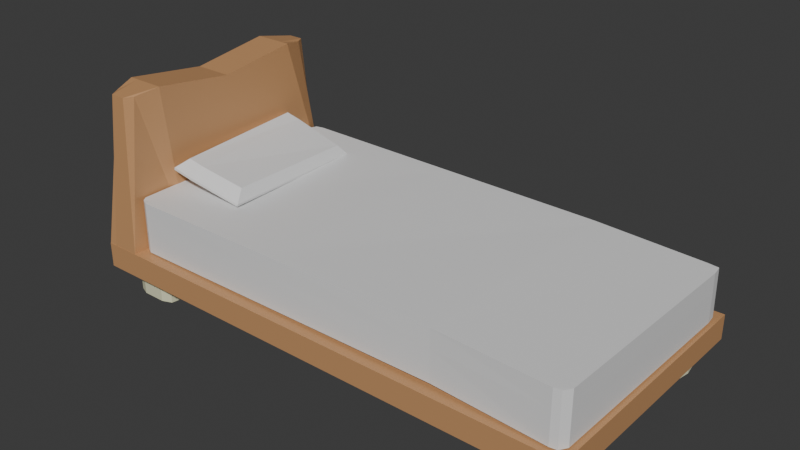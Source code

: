 # Source: lonelybed2.blend  (saved by Blender 4.3.34; exported with 4.5.12 LTS)
import bpy
from mathutils import Matrix  # noqa: F401  (used for matrix-valued properties, if any)

bpy.ops.wm.read_factory_settings(use_empty=True)
scene = bpy.context.scene
scene.name = 'Scene'

# ---- collections
col_collection = bpy.data.collections.new('Collection'); scene.collection.children.link(col_collection)

# ---- materials (node trees are filled in below, after node groups)
mat_m_mattress = bpy.data.materials.new('m_mattress')
mat_m_bedframe = bpy.data.materials.new('m_bedFrame')
mat_m_legsframe = bpy.data.materials.new('m_legsFrame')

# ---- material node trees
mat_m_mattress.use_nodes = True; mat_m_mattress.node_tree.nodes.clear()
_N = mat_m_mattress.node_tree.nodes; _L = mat_m_mattress.node_tree.links
n0 = _N.new('ShaderNodeBsdfPrincipled'); n0.name = 'Principled BSDF'; n0.location = (10, 300)
n1 = _N.new('ShaderNodeOutputMaterial'); n1.name = 'Material Output'; n1.location = (300, 300)
_L.new(n0.outputs[0], n1.inputs[0])
n1.is_active_output = True
mat_m_bedframe.use_nodes = True; mat_m_bedframe.node_tree.nodes.clear()
_N = mat_m_bedframe.node_tree.nodes; _L = mat_m_bedframe.node_tree.links
n0 = _N.new('ShaderNodeBsdfPrincipled'); n0.name = 'Principled BSDF'; n0.location = (10, 300)
n0.inputs[0].default_value = (0.5547, 0.2933, 0.1304, 1.0)
n1 = _N.new('ShaderNodeOutputMaterial'); n1.name = 'Material Output'; n1.location = (300, 300)
_L.new(n0.outputs[0], n1.inputs[0])
n1.is_active_output = True
mat_m_legsframe.use_nodes = True; mat_m_legsframe.node_tree.nodes.clear()
_N = mat_m_legsframe.node_tree.nodes; _L = mat_m_legsframe.node_tree.links
n0 = _N.new('ShaderNodeBsdfPrincipled'); n0.name = 'Principled BSDF'; n0.location = (10, 300)
n0.inputs[0].default_value = (0.7624, 0.7667, 0.5244, 1.0)
n1 = _N.new('ShaderNodeOutputMaterial'); n1.name = 'Material Output'; n1.location = (300, 300)
_L.new(n0.outputs[0], n1.inputs[0])
n1.is_active_output = True

# ---- world
world_world = bpy.data.worlds.new('World'); scene.world = world_world
world_world.use_nodes = True; world_world.node_tree.nodes.clear()
_N = world_world.node_tree.nodes; _L = world_world.node_tree.links
n0 = _N.new('ShaderNodeOutputWorld'); n0.name = 'World Output'; n0.location = (300, 300)
n1 = _N.new('ShaderNodeBackground'); n1.name = 'Background'; n1.location = (10, 300)
n1.inputs[0].default_value = (0.05088, 0.05088, 0.05088, 1.0)
_L.new(n1.outputs[0], n0.inputs[0])
n0.is_active_output = True
world_world.color = (0.05088, 0.05088, 0.05088)
world_world.sun_shadow_jitter_overblur = 0.0

# ---- meshes
me_cube_010 = bpy.data.meshes.new('Cube.010')
me_cube_010.from_pydata([(0.91, 0.7723, 1.0), (0.91, 0.7723, -1.0), (0.91, -0.7723, 1.0), (0.91, -0.7723, -1.0), (-0.91, 0.767, 1.0), (-0.91, 0.767, -1.0), (-0.91, -0.767, 1.0), (-0.91, -0.767, -1.0), (0.0, 1.0, -1.0), (0.0, -1.0, 1.0), (0.0, -1.0, -1.0), (0.0, 1.0, 1.0), (-1.0, 0.0, -1.0), (1.0, 0.0, 1.0), (-1.0, 0.0, 1.0), (1.0, 0.0, -1.0), (0.0, 0.0, -1.0), (0.0, 0.0, 1.0), (0.5, -1.0, -1.0), (0.5, 1.0, 1.0), (0.5, 1.0, -1.0), (0.5, -1.0, 1.0), (0.5, 0.0, 1.0), (0.5, 0.0, -1.0), (-0.5, 1.0, -1.0), (-0.5, -1.0, 1.0), (-0.5, -1.0, -1.0), (-0.5, 1.0, 1.0), (-0.5, 0.0, -1.0), (-0.5, 0.0, 1.0), (-0.1307, -0.8245, -7.215), (-0.1307, -0.8245, -3.053), (0.03976, 12.51, -7.509), (-0.06794, 12.78, -3.09), (19.17, -1.25, -7.248), (19.17, -1.25, -3.087), (19.41, 12.24, -7.179), (19.41, 12.35, -3.22), (14.21, -1.095, -3.3), (14.26, 12.66, -7.254), (14.26, 12.66, -3.093), (14.18, -1.025, -7.315), (-0.1307, -0.8245, -5.665), (19.41, 12.28, -5.704), (-0.0003605, 12.61, -5.863), (19.17, -1.25, -5.698), (14.19, -1.051, -5.82), (14.26, 12.66, -5.704), (7.016, 12.77, -3.093), (6.922, -1.041, -7.285), (6.935, -1.076, -3.197), (7.07, 12.64, -7.383), (7.05, 12.69, -5.785), (6.927, -1.054, -5.762), (18.88, -1.332, -3.113), (18.98, 12.33, -7.171), (18.98, 12.43, -3.193), (18.88, -1.326, -7.26), (18.88, -1.328, -5.715), (18.98, 12.37, -5.689), (19.37, -0.8249, -3.097), (-0.2362, -0.562, -7.254), (19.37, -0.829, -7.251), (-0.2403, -0.5518, -3.083), (14.21, -0.5636, -3.292), (14.18, -0.4959, -7.313), (-0.2377, -0.5582, -5.7), (19.37, -0.8274, -5.703), (6.927, -0.512, -7.289), (6.938, -0.5407, -3.193), (18.89, -0.8003, -3.116), (18.88, -0.7976, -7.257), (19.46, 11.75, -3.198), (-0.1306, 11.96, -7.5), (14.26, 12.0, -3.103), (14.26, 12.0, -7.257), (-0.1688, 12.05, -5.858), (7.063, 11.98, -7.379), (7.012, 12.11, -3.098), (18.97, 11.77, -3.189), (18.98, 11.68, -7.176), (19.47, 11.64, -7.167), (-0.2332, 12.21, -3.093), (19.47, 11.68, -5.688), (0.2756, 12.87, -3.093), (0.1676, -1.055, -7.256), (0.168, -1.056, -5.708), (0.1686, -1.058, -3.1), (0.3796, 12.62, -7.503), (0.3409, 12.71, -5.86), (0.1758, -0.527, -7.266), (0.1727, -0.5195, -3.1), (0.3694, 11.96, -7.491), (0.2705, 12.2, -3.093), (19.6, 13.23, -0.9996), (19.6, 13.23, -3.0), (19.6, -1.706, -0.9996), (19.6, -1.706, -3.0), (-1.778, 13.23, -0.9996), (-1.778, 13.23, -3.0), (-1.778, -1.706, -0.9996), (-1.778, -1.706, -3.0), (8.909, 13.23, -3.0), (8.909, -1.706, -0.9996), (8.909, -1.706, -3.0), (8.909, 13.23, -0.9996), (-1.778, 5.761, -3.0), (19.6, 5.761, -0.9996), (-1.778, 5.761, -0.9996), (19.6, 5.761, -3.0), (8.909, 5.761, -3.0), (8.909, 5.761, -0.9996), (14.25, -1.706, -3.0), (14.25, 13.23, -0.9996), (14.25, 13.23, -3.0), (14.25, -1.706, -0.9996), (14.25, 5.761, -0.9996), (14.25, 5.761, -3.0), (3.566, 13.23, -3.0), (3.566, -1.706, -0.9996), (3.566, -1.706, -3.0), (3.566, 13.23, -0.9996), (3.566, 5.761, -3.0), (3.566, 5.761, -0.9996), (-0.4328, 11.88, -15.14), (-0.238, 13.23, -2.834), (-0.4328, -0.3634, -15.14), (-0.238, -1.706, -2.834), (-1.497, 11.88, -15.14), (-1.784, 13.23, -2.834), (-1.497, -0.3634, -15.14), (-1.784, -1.706, -2.834), (-1.784, 5.761, -2.834), (-0.1355, 5.759, -14.63), (-1.795, 5.759, -14.63), (-0.238, 5.761, -2.834), (-1.784, 2.027, -2.834), (-0.1355, 0.988, -15.52), (-1.795, 0.988, -15.52), (-0.238, 2.027, -2.834), (-1.795, 10.53, -15.52), (-0.238, 9.494, -2.834), (-1.784, 9.494, -2.834), (-0.1355, 10.53, -15.52), (-0.5709, 13.23, -2.834), (-0.6364, -0.8788, -15.14), (-0.5709, -1.706, -2.834), (-0.6364, 12.4, -15.14), (-0.5709, 5.761, -2.834), (-0.4927, 5.759, -14.63), (-0.5709, 2.027, -2.834), (-0.4927, 0.988, -15.52), (-0.4927, 10.53, -15.52), (-0.5709, 9.494, -2.834), (-1.419, 13.23, -2.834), (-1.269, -0.8788, -15.14), (-1.419, 5.761, -2.834), (-1.419, 2.027, -2.834), (-1.419, 9.494, -2.834), (-1.419, -1.706, -2.834), (-1.269, 12.4, -15.14), (-1.403, 5.759, -14.63), (-1.403, 0.988, -15.52), (-1.403, 10.53, -15.52), (3.045, 10.68, -7.448), (3.02, 10.68, -7.255), (3.332, 1.609, -7.671), (3.307, 1.607, -7.479), (-0.2721, 10.42, -9.342), (-0.2974, 10.42, -9.15), (0.1331, 1.185, -9.087), (0.1078, 1.184, -8.894), (0.4304, 10.6, -8.648), (0.999, 1.236, -8.709), (0.9736, 1.235, -8.516), (0.4557, 10.61, -8.841), (2.892, 10.1, -8.338), (3.108, 2.25, -8.579), (0.1581, 9.912, -9.945), (0.4927, 1.894, -9.706), (1.204, 1.927, -9.405), (0.7315, 10.08, -9.52), (2.415, 9.956, -7.11), (2.69, 2.285, -7.319), (-0.002225, 9.804, -8.56), (0.356, 1.962, -8.308), (0.522, 9.965, -8.159), (0.9847, 1.985, -8.047), (18.99, 0.7723, 1.0), (18.99, 0.7723, -1.0), (18.99, -0.7723, 1.0), (18.99, -0.7723, -1.0), (17.17, 0.767, 1.0), (17.17, 0.767, -1.0), (17.17, -0.767, 1.0), (17.17, -0.767, -1.0), (18.08, 1.0, -1.0), (18.08, -1.0, 1.0), (18.08, -1.0, -1.0), (18.08, 1.0, 1.0), (17.08, 4.768e-07, -1.0), (19.08, 4.768e-07, 1.0), (17.08, 4.768e-07, 1.0), (19.08, 4.768e-07, -1.0), (18.08, 4.768e-07, -1.0), (18.08, 4.768e-07, 1.0), (18.58, -1.0, -1.0), (18.58, 1.0, 1.0), (18.58, 1.0, -1.0), (18.58, -1.0, 1.0), (18.58, 4.768e-07, 1.0), (18.58, 4.768e-07, -1.0), (17.58, 1.0, -1.0), (17.58, -1.0, 1.0), (17.58, -1.0, -1.0), (17.58, 1.0, 1.0), (17.58, 4.768e-07, -1.0), (17.58, 4.768e-07, 1.0), (18.99, 12.17, 1.0), (18.99, 12.17, -1.0), (18.99, 10.62, 1.0), (18.99, 10.62, -1.0), (17.17, 12.16, 1.0), (17.17, 12.16, -1.0), (17.17, 10.63, 1.0), (17.17, 10.63, -1.0), (18.08, 12.4, -1.0), (18.08, 10.4, 1.0), (18.08, 10.4, -1.0), (18.08, 12.4, 1.0), (17.08, 11.4, -1.0), (19.08, 11.4, 1.0), (17.08, 11.4, 1.0), (19.08, 11.4, -1.0), (18.08, 11.4, -1.0), (18.08, 11.4, 1.0), (18.58, 10.4, -1.0), (18.58, 12.4, 1.0), (18.58, 12.4, -1.0), (18.58, 10.4, 1.0), (18.58, 11.4, 1.0), (18.58, 11.4, -1.0), (17.58, 12.4, -1.0), (17.58, 10.4, 1.0), (17.58, 10.4, -1.0), (17.58, 12.4, 1.0), (17.58, 11.4, -1.0), (17.58, 11.4, 1.0), (0.91, 12.17, 1.0), (0.91, 12.17, -1.0), (0.91, 10.62, 1.0), (0.91, 10.62, -1.0), (-0.91, 12.16, 1.0), (-0.91, 12.16, -1.0), (-0.91, 10.63, 1.0), (-0.91, 10.63, -1.0), (-9.537e-07, 12.4, -1.0), (-9.537e-07, 10.4, 1.0), (-9.537e-07, 10.4, -1.0), (-9.537e-07, 12.4, 1.0), (-1.0, 11.4, -1.0), (1.0, 11.4, 1.0), (-1.0, 11.4, 1.0), (1.0, 11.4, -1.0), (-9.537e-07, 11.4, -1.0), (-9.537e-07, 11.4, 1.0), (0.5, 10.4, -1.0), (0.5, 12.4, 1.0), (0.5, 12.4, -1.0), (0.5, 10.4, 1.0), (0.5, 11.4, 1.0), (0.5, 11.4, -1.0), (-0.5, 12.4, -1.0), (-0.5, 10.4, 1.0), (-0.5, 10.4, -1.0), (-0.5, 12.4, 1.0), (-0.5, 11.4, -1.0), (-0.5, 11.4, 1.0)], [], [(29, 14, 6, 25), (26, 25, 6, 7), (12, 14, 4, 5), (23, 15, 3, 18), (15, 13, 2, 3), (20, 19, 0, 1), (24, 27, 11, 8), (28, 16, 10, 26), (18, 21, 9, 10), (22, 17, 9, 21), (19, 11, 17, 22), (24, 8, 16, 28), (1, 0, 13, 15), (20, 1, 15, 23), (7, 6, 14, 12), (27, 4, 14, 29), (8, 20, 23, 16), (0, 19, 22, 13), (13, 22, 21, 2), (3, 2, 21, 18), (8, 11, 19, 20), (16, 23, 18, 10), (11, 27, 29, 17), (5, 24, 28, 12), (12, 28, 26, 7), (5, 4, 27, 24), (10, 9, 25, 26), (17, 29, 25, 9), (80, 55, 36, 81), (59, 43, 36, 55), (67, 45, 34, 62), (93, 84, 33, 82), (76, 44, 32, 73), (86, 42, 30, 85), (58, 46, 41, 57), (79, 56, 40, 74), (52, 47, 39, 51), (77, 51, 39, 75), (48, 40, 47, 52), (54, 38, 46, 58), (87, 31, 42, 86), (82, 33, 44, 76), (60, 35, 45, 67), (56, 37, 43, 59), (38, 50, 53, 46), (84, 48, 52, 89), (92, 88, 51, 77), (89, 52, 51, 88), (46, 53, 49, 41), (74, 40, 48, 78), (40, 56, 59, 47), (35, 54, 58, 45), (72, 37, 56, 79), (45, 58, 57, 34), (47, 59, 55, 39), (75, 39, 55, 80), (41, 65, 71, 57), (35, 60, 70, 54), (38, 64, 69, 50), (85, 90, 68, 49), (72, 60, 67, 83), (31, 63, 66, 42), (49, 68, 65, 41), (54, 70, 64, 38), (42, 66, 61, 30), (87, 91, 63, 31), (83, 67, 62, 81), (57, 71, 62, 34), (43, 83, 81, 36), (37, 72, 83, 43), (65, 75, 80, 71), (60, 72, 79, 70), (64, 74, 78, 69), (90, 92, 77, 68), (63, 82, 76, 66), (68, 77, 75, 65), (70, 79, 74, 64), (66, 76, 73, 61), (91, 93, 82, 63), (71, 80, 81, 62), (69, 78, 93, 91), (61, 73, 92, 90), (50, 69, 91, 87), (30, 61, 90, 85), (44, 89, 88, 32), (73, 32, 88, 92), (33, 84, 89, 44), (50, 87, 86, 53), (53, 86, 85, 49), (78, 48, 84, 93), (123, 108, 100, 119), (120, 119, 100, 101), (106, 108, 98, 99), (117, 109, 97, 112), (109, 107, 96, 97), (114, 113, 94, 95), (118, 121, 105, 102), (122, 110, 104, 120), (112, 115, 103, 104), (116, 111, 103, 115), (113, 105, 111, 116), (118, 102, 110, 122), (95, 94, 107, 109), (114, 95, 109, 117), (101, 100, 108, 106), (121, 98, 108, 123), (102, 114, 117, 110), (94, 113, 116, 107), (107, 116, 115, 96), (97, 96, 115, 112), (102, 105, 113, 114), (110, 117, 112, 104), (105, 121, 123, 111), (99, 118, 122, 106), (106, 122, 120, 101), (99, 98, 121, 118), (104, 103, 119, 120), (111, 123, 119, 103), (162, 155, 130, 138), (159, 131, 130, 155), (142, 129, 128, 140), (150, 146, 127, 139), (139, 127, 126, 137), (144, 125, 124, 147), (141, 135, 133, 143), (153, 148, 135, 141), (136, 132, 134, 138), (163, 161, 134, 140), (131, 136, 138, 130), (135, 139, 137, 133), (148, 150, 139, 135), (161, 162, 138, 134), (160, 163, 140, 128), (144, 153, 141, 125), (125, 141, 143, 124), (132, 142, 140, 134), (154, 158, 153, 144), (124, 143, 152, 147), (133, 137, 151, 149), (156, 157, 150, 148), (143, 133, 149, 152), (158, 156, 148, 153), (154, 144, 147, 160), (157, 159, 146, 150), (127, 146, 145, 126), (137, 126, 145, 151), (136, 131, 159, 157), (129, 154, 160, 128), (142, 132, 156, 158), (132, 136, 157, 156), (129, 142, 158, 154), (147, 152, 163, 160), (149, 151, 162, 161), (152, 149, 161, 163), (146, 159, 155, 145), (151, 145, 155, 162), (175, 181, 178, 168), (174, 171, 170, 173), (171, 169, 168, 170), (172, 186, 182, 165), (165, 167, 166, 164), (172, 165, 164, 175), (169, 172, 175, 168), (174, 187, 185, 171), (167, 174, 173, 166), (170, 179, 180, 173), (181, 180, 179, 178), (176, 177, 180, 181), (173, 180, 177, 166), (168, 178, 179, 170), (166, 177, 176, 164), (164, 176, 181, 175), (186, 187, 183, 182), (184, 185, 187, 186), (169, 184, 186, 172), (167, 183, 187, 174), (171, 185, 184, 169), (165, 182, 183, 167), (217, 202, 194, 213), (214, 213, 194, 195), (200, 202, 192, 193), (211, 203, 191, 206), (203, 201, 190, 191), (208, 207, 188, 189), (212, 215, 199, 196), (216, 204, 198, 214), (206, 209, 197, 198), (210, 205, 197, 209), (207, 199, 205, 210), (212, 196, 204, 216), (189, 188, 201, 203), (208, 189, 203, 211), (195, 194, 202, 200), (215, 192, 202, 217), (196, 208, 211, 204), (188, 207, 210, 201), (201, 210, 209, 190), (191, 190, 209, 206), (196, 199, 207, 208), (204, 211, 206, 198), (199, 215, 217, 205), (193, 212, 216, 200), (200, 216, 214, 195), (193, 192, 215, 212), (198, 197, 213, 214), (205, 217, 213, 197), (247, 232, 224, 243), (244, 243, 224, 225), (230, 232, 222, 223), (241, 233, 221, 236), (233, 231, 220, 221), (238, 237, 218, 219), (242, 245, 229, 226), (246, 234, 228, 244), (236, 239, 227, 228), (240, 235, 227, 239), (237, 229, 235, 240), (242, 226, 234, 246), (219, 218, 231, 233), (238, 219, 233, 241), (225, 224, 232, 230), (245, 222, 232, 247), (226, 238, 241, 234), (218, 237, 240, 231), (231, 240, 239, 220), (221, 220, 239, 236), (226, 229, 237, 238), (234, 241, 236, 228), (229, 245, 247, 235), (223, 242, 246, 230), (230, 246, 244, 225), (223, 222, 245, 242), (228, 227, 243, 244), (235, 247, 243, 227), (277, 262, 254, 273), (274, 273, 254, 255), (260, 262, 252, 253), (271, 263, 251, 266), (263, 261, 250, 251), (268, 267, 248, 249), (272, 275, 259, 256), (276, 264, 258, 274), (266, 269, 257, 258), (270, 265, 257, 269), (267, 259, 265, 270), (272, 256, 264, 276), (249, 248, 261, 263), (268, 249, 263, 271), (255, 254, 262, 260), (275, 252, 262, 277), (256, 268, 271, 264), (248, 267, 270, 261), (261, 270, 269, 250), (251, 250, 269, 266), (256, 259, 267, 268), (264, 271, 266, 258), (259, 275, 277, 265), (253, 272, 276, 260), (260, 276, 274, 255), (253, 252, 275, 272), (258, 257, 273, 274), (265, 277, 273, 257)])
me_cube_010.polygons.foreach_set('material_index', [2, 2, 2, 2, 2, 2, 2, 2, 2, 2, 2, 2, 2, 2, 2, 2, 2, 2, 2, 2, 2, 2, 2, 2, 2, 2, 2, 2, 0, 0, 0, 0, 0, 0, 0, 0, 0, 0, 0, 0, 0, 0, 0, 0, 0, 0, 0, 0, 0, 0, 0, 0, 0, 0, 0, 0, 0, 0, 0, 0, 0, 0, 0, 0, 0, 0, 0, 0, 0, 0, 0, 0, 0, 0, 0, 0, 0, 0, 0, 0, 0, 0, 0, 0, 0, 0, 0, 0, 0, 0, 1, 1, 1, 1, 1, 1, 1, 1, 1, 1, 1, 1, 1, 1, 1, 1, 1, 1, 1, 1, 1, 1, 1, 1, 1, 1, 1, 1, 1, 1, 1, 1, 1, 1, 1, 1, 1, 1, 1, 1, 1, 1, 1, 1, 1, 1, 1, 1, 1, 1, 1, 1, 1, 1, 1, 1, 1, 1, 1, 1, 1, 1, 1, 1, 1, 1, 0, 0, 0, 0, 0, 0, 0, 0, 0, 0, 0, 0, 0, 0, 0, 0, 0, 0, 0, 0, 0, 0, 2, 2, 2, 2, 2, 2, 2, 2, 2, 2, 2, 2, 2, 2, 2, 2, 2, 2, 2, 2, 2, 2, 2, 2, 2, 2, 2, 2, 2, 2, 2, 2, 2, 2, 2, 2, 2, 2, 2, 2, 2, 2, 2, 2, 2, 2, 2, 2, 2, 2, 2, 2, 2, 2, 2, 2, 2, 2, 2, 2, 2, 2, 2, 2, 2, 2, 2, 2, 2, 2, 2, 2, 2, 2, 2, 2, 2, 2, 2, 2, 2, 2, 2, 2])
_uv = me_cube_010.uv_layers.new(name='UVMap')
_uv.uv.foreach_set('vector', [0.8125, 0.625, 0.875, 0.625, 0.875, 0.75, 0.8125, 0.75, 0.375, 0.9375, 0.625, 0.9375, 0.625, 1.0, 0.375, 1.0, 0.375, 0.125, 0.625, 0.125, 0.625, 0.25, 0.375, 0.25, 0.3125, 0.625, 0.375, 0.625, 0.375, 0.75, 0.3125, 0.75, 0.375, 0.625, 0.625, 0.625, 0.625, 0.75, 0.375, 0.75, 0.375, 0.4375, 0.625, 0.4375, 0.625, 0.5, 0.375, 0.5, 0.375, 0.3125, 0.625, 0.3125, 0.625, 0.375, 0.375, 0.375, 0.1875, 0.625, 0.25, 0.625, 0.25, 0.75, 0.1875, 0.75, 0.375, 0.8125, 0.625, 0.8125, 0.625, 0.875, 0.375, 0.875, 0.6875, 0.625, 0.75, 0.625, 0.75, 0.75, 0.6875, 0.75, 0.6875, 0.5, 0.75, 0.5, 0.75, 0.625, 0.6875, 0.625, 0.1875, 0.5, 0.25, 0.5, 0.25, 0.625, 0.1875, 0.625, 0.375, 0.5, 0.625, 0.5, 0.625, 0.625, 0.375, 0.625, 0.3125, 0.5, 0.375, 0.5, 0.375, 0.625, 0.3125, 0.625, 0.375, 0.0, 0.625, 0.0, 0.625, 0.125, 0.375, 0.125, 0.8125, 0.5, 0.875, 0.5, 0.875, 0.625, 0.8125, 0.625, 0.25, 0.5, 0.3125, 0.5, 0.3125, 0.625, 0.25, 0.625, 0.625, 0.5, 0.6875, 0.5, 0.6875, 0.625, 0.625, 0.625, 0.625, 0.625, 0.6875, 0.625, 0.6875, 0.75, 0.625, 0.75, 0.375, 0.75, 0.625, 0.75, 0.625, 0.8125, 0.375, 0.8125, 0.375, 0.375, 0.625, 0.375, 0.625, 0.4375, 0.375, 0.4375, 0.25, 0.625, 0.3125, 0.625, 0.3125, 0.75, 0.25, 0.75, 0.75, 0.5, 0.8125, 0.5, 0.8125, 0.625, 0.75, 0.625, 0.125, 0.5, 0.1875, 0.5, 0.1875, 0.625, 0.125, 0.625, 0.125, 0.625, 0.1875, 0.625, 0.1875, 0.75, 0.125, 0.75, 0.375, 0.25, 0.625, 0.25, 0.625, 0.3125, 0.375, 0.3125, 0.375, 0.875, 0.625, 0.875, 0.625, 0.9375, 0.375, 0.9375, 0.75, 0.625, 0.8125, 0.625, 0.8125, 0.75, 0.75, 0.75, 0.8688, 0.738, 0.8688, 0.75, 0.875, 0.75, 0.875, 0.738, 0.5319, 0.9938, 0.5319, 1.0, 0.625, 1.0, 0.625, 0.9938, 0.5319, 0.2403, 0.5319, 0.25, 0.625, 0.25, 0.625, 0.2403, 0.3686, 0.738, 0.3686, 0.75, 0.375, 0.75, 0.375, 0.738, 0.5319, 0.738, 0.5319, 0.75, 0.625, 0.75, 0.625, 0.738, 0.5319, 0.4936, 0.5319, 0.5, 0.625, 0.5, 0.625, 0.4936, 0.5319, 0.2562, 0.5319, 0.3162, 0.625, 0.3162, 0.625, 0.2562, 0.1312, 0.738, 0.1312, 0.75, 0.1912, 0.75, 0.1912, 0.738, 0.5319, 0.8419, 0.5319, 0.9338, 0.625, 0.9338, 0.625, 0.8419, 0.7169, 0.738, 0.7169, 0.75, 0.8088, 0.75, 0.8088, 0.738, 0.375, 0.8419, 0.375, 0.9338, 0.5319, 0.9338, 0.5319, 0.8419, 0.375, 0.2562, 0.375, 0.3162, 0.5319, 0.3162, 0.5319, 0.2562, 0.375, 0.4936, 0.375, 0.5, 0.5319, 0.5, 0.5319, 0.4936, 0.375, 0.738, 0.375, 0.75, 0.5319, 0.75, 0.5319, 0.738, 0.375, 0.2403, 0.375, 0.25, 0.5319, 0.25, 0.5319, 0.2403, 0.375, 0.9938, 0.375, 1.0, 0.5319, 1.0, 0.5319, 0.9938, 0.375, 0.3162, 0.375, 0.4081, 0.5319, 0.4081, 0.5319, 0.3162, 0.375, 0.7564, 0.375, 0.8419, 0.5319, 0.8419, 0.5319, 0.7564, 0.6314, 0.738, 0.6314, 0.75, 0.7169, 0.75, 0.7169, 0.738, 0.5319, 0.7564, 0.5319, 0.8419, 0.625, 0.8419, 0.625, 0.7564, 0.5319, 0.3162, 0.5319, 0.4081, 0.625, 0.4081, 0.625, 0.3162, 0.1912, 0.738, 0.1912, 0.75, 0.2831, 0.75, 0.2831, 0.738, 0.375, 0.9338, 0.375, 0.9938, 0.5319, 0.9938, 0.5319, 0.9338, 0.375, 0.25, 0.375, 0.2562, 0.5319, 0.2562, 0.5319, 0.25, 0.125, 0.738, 0.125, 0.75, 0.1312, 0.75, 0.1312, 0.738, 0.5319, 0.25, 0.5319, 0.2562, 0.625, 0.2562, 0.625, 0.25, 0.5319, 0.9338, 0.5319, 0.9938, 0.625, 0.9938, 0.625, 0.9338, 0.8088, 0.738, 0.8088, 0.75, 0.8688, 0.75, 0.8688, 0.738, 0.8088, 0.5, 0.8088, 0.5097, 0.8688, 0.5097, 0.8688, 0.5, 0.125, 0.5, 0.125, 0.5097, 0.1312, 0.5097, 0.1312, 0.5, 0.1912, 0.5, 0.1912, 0.5097, 0.2831, 0.5097, 0.2831, 0.5, 0.6314, 0.5, 0.6314, 0.5097, 0.7169, 0.5097, 0.7169, 0.5, 0.375, 0.01196, 0.375, 0.2403, 0.5319, 0.2403, 0.5319, 0.01196, 0.375, 0.5, 0.375, 0.5097, 0.5319, 0.5097, 0.5319, 0.5, 0.7169, 0.5, 0.7169, 0.5097, 0.8088, 0.5097, 0.8088, 0.5, 0.1312, 0.5, 0.1312, 0.5097, 0.1912, 0.5097, 0.1912, 0.5, 0.5319, 0.5, 0.5319, 0.5097, 0.625, 0.5097, 0.625, 0.5, 0.3686, 0.5, 0.3686, 0.5097, 0.375, 0.5097, 0.375, 0.5, 0.5319, 0.01196, 0.5319, 0.2403, 0.625, 0.2403, 0.625, 0.01196, 0.8688, 0.5, 0.8688, 0.5097, 0.875, 0.5097, 0.875, 0.5, 0.5319, 0.0, 0.5319, 0.01196, 0.625, 0.01196, 0.625, 0.0, 0.375, 0.0, 0.375, 0.01196, 0.5319, 0.01196, 0.5319, 0.0, 0.8088, 0.5097, 0.8088, 0.738, 0.8688, 0.738, 0.8688, 0.5097, 0.125, 0.5097, 0.125, 0.738, 0.1312, 0.738, 0.1312, 0.5097, 0.1912, 0.5097, 0.1912, 0.738, 0.2831, 0.738, 0.2831, 0.5097, 0.6314, 0.5097, 0.6314, 0.738, 0.7169, 0.738, 0.7169, 0.5097, 0.375, 0.5097, 0.375, 0.738, 0.5319, 0.738, 0.5319, 0.5097, 0.7169, 0.5097, 0.7169, 0.738, 0.8088, 0.738, 0.8088, 0.5097, 0.1312, 0.5097, 0.1312, 0.738, 0.1912, 0.738, 0.1912, 0.5097, 0.5319, 0.5097, 0.5319, 0.738, 0.625, 0.738, 0.625, 0.5097, 0.3686, 0.5097, 0.3686, 0.738, 0.375, 0.738, 0.375, 0.5097, 0.8688, 0.5097, 0.8688, 0.738, 0.875, 0.738, 0.875, 0.5097, 0.2831, 0.5097, 0.2831, 0.738, 0.3686, 0.738, 0.3686, 0.5097, 0.625, 0.5097, 0.625, 0.738, 0.6314, 0.738, 0.6314, 0.5097, 0.2831, 0.5, 0.2831, 0.5097, 0.3686, 0.5097, 0.3686, 0.5, 0.625, 0.5, 0.625, 0.5097, 0.6314, 0.5097, 0.6314, 0.5, 0.5319, 0.75, 0.5319, 0.7564, 0.625, 0.7564, 0.625, 0.75, 0.625, 0.738, 0.625, 0.75, 0.6314, 0.75, 0.6314, 0.738, 0.375, 0.75, 0.375, 0.7564, 0.5319, 0.7564, 0.5319, 0.75, 0.375, 0.4081, 0.375, 0.4936, 0.5319, 0.4936, 0.5319, 0.4081, 0.5319, 0.4081, 0.5319, 0.4936, 0.625, 0.4936, 0.625, 0.4081, 0.2831, 0.738, 0.2831, 0.75, 0.3686, 0.75, 0.3686, 0.738, 0.8125, 0.625, 0.875, 0.625, 0.875, 0.75, 0.8125, 0.75, 0.375, 0.9375, 0.625, 0.9375, 0.625, 1.0, 0.375, 1.0, 0.375, 0.125, 0.625, 0.125, 0.625, 0.25, 0.375, 0.25, 0.3125, 0.625, 0.375, 0.625, 0.375, 0.75, 0.3125, 0.75, 0.375, 0.625, 0.625, 0.625, 0.625, 0.75, 0.375, 0.75, 0.375, 0.4375, 0.625, 0.4375, 0.625, 0.5, 0.375, 0.5, 0.375, 0.3125, 0.625, 0.3125, 0.625, 0.375, 0.375, 0.375, 0.1875, 0.625, 0.25, 0.625, 0.25, 0.75, 0.1875, 0.75, 0.375, 0.8125, 0.625, 0.8125, 0.625, 0.875, 0.375, 0.875, 0.6875, 0.625, 0.75, 0.625, 0.75, 0.75, 0.6875, 0.75, 0.6875, 0.5, 0.75, 0.5, 0.75, 0.625, 0.6875, 0.625, 0.1875, 0.5, 0.25, 0.5, 0.25, 0.625, 0.1875, 0.625, 0.375, 0.5, 0.625, 0.5, 0.625, 0.625, 0.375, 0.625, 0.3125, 0.5, 0.375, 0.5, 0.375, 0.625, 0.3125, 0.625, 0.375, 0.0, 0.625, 0.0, 0.625, 0.125, 0.375, 0.125, 0.8125, 0.5, 0.875, 0.5, 0.875, 0.625, 0.8125, 0.625, 0.25, 0.5, 0.3125, 0.5, 0.3125, 0.625, 0.25, 0.625, 0.625, 0.5, 0.6875, 0.5, 0.6875, 0.625, 0.625, 0.625, 0.625, 0.625, 0.6875, 0.625, 0.6875, 0.75, 0.625, 0.75, 0.375, 0.75, 0.625, 0.75, 0.625, 0.8125, 0.375, 0.8125, 0.375, 0.375, 0.625, 0.375, 0.625, 0.4375, 0.375, 0.4375, 0.25, 0.625, 0.3125, 0.625, 0.3125, 0.75, 0.25, 0.75, 0.75, 0.5, 0.8125, 0.5, 0.8125, 0.625, 0.75, 0.625, 0.125, 0.5, 0.1875, 0.5, 0.1875, 0.625, 0.125, 0.625, 0.125, 0.625, 0.1875, 0.625, 0.1875, 0.75, 0.125, 0.75, 0.375, 0.25, 0.625, 0.25, 0.625, 0.3125, 0.375, 0.3125, 0.375, 0.875, 0.625, 0.875, 0.625, 0.9375, 0.375, 0.9375, 0.75, 0.625, 0.8125, 0.625, 0.8125, 0.75, 0.75, 0.75, 0.8159, 0.6875, 0.8159, 0.75, 0.875, 0.75, 0.875, 0.6875, 0.375, 0.9409, 0.375, 1.0, 0.625, 1.0, 0.625, 0.9409, 0.375, 0.1875, 0.375, 0.25, 0.625, 0.25, 0.632, 0.1877, 0.3212, 0.6875, 0.3212, 0.75, 0.375, 0.75, 0.375, 0.6875, 0.375, 0.6875, 0.375, 0.75, 0.625, 0.75, 0.625, 0.6875, 0.375, 0.4462, 0.375, 0.5, 0.625, 0.5, 0.625, 0.4462, 0.375, 0.5625, 0.375, 0.625, 0.625, 0.625, 0.625, 0.5625, 0.3212, 0.5625, 0.3212, 0.625, 0.375, 0.625, 0.375, 0.5625, 0.375, 0.0625, 0.375, 0.125, 0.625, 0.125, 0.632, 0.06228, 0.8159, 0.5625, 0.8159, 0.625, 0.875, 0.625, 0.875, 0.5625, 0.375, 0.0, 0.375, 0.0625, 0.632, 0.06228, 0.625, 0.0, 0.375, 0.625, 0.375, 0.6875, 0.625, 0.6875, 0.625, 0.625, 0.3212, 0.625, 0.3212, 0.6875, 0.375, 0.6875, 0.375, 0.625, 0.8159, 0.625, 0.8159, 0.6875, 0.875, 0.6875, 0.875, 0.625, 0.8159, 0.5, 0.8159, 0.5625, 0.875, 0.5625, 0.875, 0.5, 0.3212, 0.5, 0.3212, 0.5625, 0.375, 0.5625, 0.375, 0.5, 0.375, 0.5, 0.375, 0.5625, 0.625, 0.5625, 0.625, 0.5, 0.375, 0.125, 0.375, 0.1875, 0.632, 0.1877, 0.625, 0.125, 0.1841, 0.5, 0.1841, 0.5625, 0.3212, 0.5625, 0.3212, 0.5, 0.625, 0.5, 0.625, 0.5625, 0.6788, 0.5625, 0.6788, 0.5, 0.625, 0.625, 0.625, 0.6875, 0.6788, 0.6875, 0.6788, 0.625, 0.1841, 0.625, 0.1841, 0.6875, 0.3212, 0.6875, 0.3212, 0.625, 0.625, 0.5625, 0.625, 0.625, 0.6788, 0.625, 0.6788, 0.5625, 0.1841, 0.5625, 0.1841, 0.625, 0.3212, 0.625, 0.3212, 0.5625, 0.375, 0.3091, 0.375, 0.4462, 0.625, 0.4462, 0.625, 0.3091, 0.1841, 0.6875, 0.1841, 0.75, 0.3212, 0.75, 0.3212, 0.6875, 0.375, 0.75, 0.375, 0.8038, 0.625, 0.8038, 0.625, 0.75, 0.625, 0.6875, 0.625, 0.75, 0.6788, 0.75, 0.6788, 0.6875, 0.125, 0.6875, 0.125, 0.75, 0.1841, 0.75, 0.1841, 0.6875, 0.375, 0.25, 0.375, 0.3091, 0.625, 0.3091, 0.625, 0.25, 0.125, 0.5625, 0.125, 0.625, 0.1841, 0.625, 0.1841, 0.5625, 0.125, 0.625, 0.125, 0.6875, 0.1841, 0.6875, 0.1841, 0.625, 0.125, 0.5, 0.125, 0.5625, 0.1841, 0.5625, 0.1841, 0.5, 0.6788, 0.5, 0.6788, 0.5625, 0.8159, 0.5625, 0.8159, 0.5, 0.6788, 0.625, 0.6788, 0.6875, 0.8159, 0.6875, 0.8159, 0.625, 0.6788, 0.5625, 0.6788, 0.625, 0.8159, 0.625, 0.8159, 0.5625, 0.375, 0.8038, 0.375, 0.9409, 0.625, 0.9409, 0.625, 0.8038, 0.6788, 0.6875, 0.6788, 0.75, 0.8159, 0.75, 0.8159, 0.6875, 0.625, 0.3162, 0.625, 0.3162, 0.625, 0.25, 0.625, 0.25, 0.375, 0.9338, 0.375, 1.0, 0.625, 1.0, 0.625, 0.9338, 0.375, 0.0, 0.375, 0.25, 0.625, 0.25, 0.625, 0.0, 0.375, 0.3162, 0.375, 0.3162, 0.375, 0.5, 0.375, 0.5, 0.375, 0.5, 0.375, 0.75, 0.625, 0.75, 0.625, 0.5, 0.375, 0.3162, 0.375, 0.5, 0.625, 0.5, 0.625, 0.3162, 0.375, 0.25, 0.375, 0.3162, 0.625, 0.3162, 0.625, 0.25, 0.375, 0.9338, 0.375, 0.9338, 0.375, 1.0, 0.375, 1.0, 0.375, 0.75, 0.375, 0.9338, 0.625, 0.9338, 0.625, 0.75, 0.625, 1.0, 0.625, 1.0, 0.625, 0.9338, 0.625, 0.9338, 0.8088, 0.5, 0.8088, 0.75, 0.875, 0.75, 0.875, 0.5, 0.625, 0.5, 0.625, 0.75, 0.8088, 0.75, 0.8088, 0.5, 0.625, 0.9338, 0.625, 0.9338, 0.625, 0.75, 0.625, 0.75, 0.625, 0.25, 0.625, 0.25, 0.625, 0.0, 0.625, 0.0, 0.625, 0.75, 0.625, 0.75, 0.625, 0.5, 0.625, 0.5, 0.625, 0.5, 0.625, 0.5, 0.625, 0.3162, 0.625, 0.3162, 0.1912, 0.5, 0.1912, 0.75, 0.375, 0.75, 0.375, 0.5, 0.125, 0.5, 0.125, 0.75, 0.1912, 0.75, 0.1912, 0.5, 0.375, 0.25, 0.375, 0.25, 0.375, 0.3162, 0.375, 0.3162, 0.375, 0.75, 0.375, 0.75, 0.375, 0.9338, 0.375, 0.9338, 0.375, 0.0, 0.375, 0.0, 0.375, 0.25, 0.375, 0.25, 0.375, 0.5, 0.375, 0.5, 0.375, 0.75, 0.375, 0.75, 0.8125, 0.625, 0.875, 0.625, 0.875, 0.75, 0.8125, 0.75, 0.375, 0.9375, 0.625, 0.9375, 0.625, 1.0, 0.375, 1.0, 0.375, 0.125, 0.625, 0.125, 0.625, 0.25, 0.375, 0.25, 0.3125, 0.625, 0.375, 0.625, 0.375, 0.75, 0.3125, 0.75, 0.375, 0.625, 0.625, 0.625, 0.625, 0.75, 0.375, 0.75, 0.375, 0.4375, 0.625, 0.4375, 0.625, 0.5, 0.375, 0.5, 0.375, 0.3125, 0.625, 0.3125, 0.625, 0.375, 0.375, 0.375, 0.1875, 0.625, 0.25, 0.625, 0.25, 0.75, 0.1875, 0.75, 0.375, 0.8125, 0.625, 0.8125, 0.625, 0.875, 0.375, 0.875, 0.6875, 0.625, 0.75, 0.625, 0.75, 0.75, 0.6875, 0.75, 0.6875, 0.5, 0.75, 0.5, 0.75, 0.625, 0.6875, 0.625, 0.1875, 0.5, 0.25, 0.5, 0.25, 0.625, 0.1875, 0.625, 0.375, 0.5, 0.625, 0.5, 0.625, 0.625, 0.375, 0.625, 0.3125, 0.5, 0.375, 0.5, 0.375, 0.625, 0.3125, 0.625, 0.375, 0.0, 0.625, 0.0, 0.625, 0.125, 0.375, 0.125, 0.8125, 0.5, 0.875, 0.5, 0.875, 0.625, 0.8125, 0.625, 0.25, 0.5, 0.3125, 0.5, 0.3125, 0.625, 0.25, 0.625, 0.625, 0.5, 0.6875, 0.5, 0.6875, 0.625, 0.625, 0.625, 0.625, 0.625, 0.6875, 0.625, 0.6875, 0.75, 0.625, 0.75, 0.375, 0.75, 0.625, 0.75, 0.625, 0.8125, 0.375, 0.8125, 0.375, 0.375, 0.625, 0.375, 0.625, 0.4375, 0.375, 0.4375, 0.25, 0.625, 0.3125, 0.625, 0.3125, 0.75, 0.25, 0.75, 0.75, 0.5, 0.8125, 0.5, 0.8125, 0.625, 0.75, 0.625, 0.125, 0.5, 0.1875, 0.5, 0.1875, 0.625, 0.125, 0.625, 0.125, 0.625, 0.1875, 0.625, 0.1875, 0.75, 0.125, 0.75, 0.375, 0.25, 0.625, 0.25, 0.625, 0.3125, 0.375, 0.3125, 0.375, 0.875, 0.625, 0.875, 0.625, 0.9375, 0.375, 0.9375, 0.75, 0.625, 0.8125, 0.625, 0.8125, 0.75, 0.75, 0.75, 0.8125, 0.625, 0.875, 0.625, 0.875, 0.75, 0.8125, 0.75, 0.375, 0.9375, 0.625, 0.9375, 0.625, 1.0, 0.375, 1.0, 0.375, 0.125, 0.625, 0.125, 0.625, 0.25, 0.375, 0.25, 0.3125, 0.625, 0.375, 0.625, 0.375, 0.75, 0.3125, 0.75, 0.375, 0.625, 0.625, 0.625, 0.625, 0.75, 0.375, 0.75, 0.375, 0.4375, 0.625, 0.4375, 0.625, 0.5, 0.375, 0.5, 0.375, 0.3125, 0.625, 0.3125, 0.625, 0.375, 0.375, 0.375, 0.1875, 0.625, 0.25, 0.625, 0.25, 0.75, 0.1875, 0.75, 0.375, 0.8125, 0.625, 0.8125, 0.625, 0.875, 0.375, 0.875, 0.6875, 0.625, 0.75, 0.625, 0.75, 0.75, 0.6875, 0.75, 0.6875, 0.5, 0.75, 0.5, 0.75, 0.625, 0.6875, 0.625, 0.1875, 0.5, 0.25, 0.5, 0.25, 0.625, 0.1875, 0.625, 0.375, 0.5, 0.625, 0.5, 0.625, 0.625, 0.375, 0.625, 0.3125, 0.5, 0.375, 0.5, 0.375, 0.625, 0.3125, 0.625, 0.375, 0.0, 0.625, 0.0, 0.625, 0.125, 0.375, 0.125, 0.8125, 0.5, 0.875, 0.5, 0.875, 0.625, 0.8125, 0.625, 0.25, 0.5, 0.3125, 0.5, 0.3125, 0.625, 0.25, 0.625, 0.625, 0.5, 0.6875, 0.5, 0.6875, 0.625, 0.625, 0.625, 0.625, 0.625, 0.6875, 0.625, 0.6875, 0.75, 0.625, 0.75, 0.375, 0.75, 0.625, 0.75, 0.625, 0.8125, 0.375, 0.8125, 0.375, 0.375, 0.625, 0.375, 0.625, 0.4375, 0.375, 0.4375, 0.25, 0.625, 0.3125, 0.625, 0.3125, 0.75, 0.25, 0.75, 0.75, 0.5, 0.8125, 0.5, 0.8125, 0.625, 0.75, 0.625, 0.125, 0.5, 0.1875, 0.5, 0.1875, 0.625, 0.125, 0.625, 0.125, 0.625, 0.1875, 0.625, 0.1875, 0.75, 0.125, 0.75, 0.375, 0.25, 0.625, 0.25, 0.625, 0.3125, 0.375, 0.3125, 0.375, 0.875, 0.625, 0.875, 0.625, 0.9375, 0.375, 0.9375, 0.75, 0.625, 0.8125, 0.625, 0.8125, 0.75, 0.75, 0.75, 0.8125, 0.625, 0.875, 0.625, 0.875, 0.75, 0.8125, 0.75, 0.375, 0.9375, 0.625, 0.9375, 0.625, 1.0, 0.375, 1.0, 0.375, 0.125, 0.625, 0.125, 0.625, 0.25, 0.375, 0.25, 0.3125, 0.625, 0.375, 0.625, 0.375, 0.75, 0.3125, 0.75, 0.375, 0.625, 0.625, 0.625, 0.625, 0.75, 0.375, 0.75, 0.375, 0.4375, 0.625, 0.4375, 0.625, 0.5, 0.375, 0.5, 0.375, 0.3125, 0.625, 0.3125, 0.625, 0.375, 0.375, 0.375, 0.1875, 0.625, 0.25, 0.625, 0.25, 0.75, 0.1875, 0.75, 0.375, 0.8125, 0.625, 0.8125, 0.625, 0.875, 0.375, 0.875, 0.6875, 0.625, 0.75, 0.625, 0.75, 0.75, 0.6875, 0.75, 0.6875, 0.5, 0.75, 0.5, 0.75, 0.625, 0.6875, 0.625, 0.1875, 0.5, 0.25, 0.5, 0.25, 0.625, 0.1875, 0.625, 0.375, 0.5, 0.625, 0.5, 0.625, 0.625, 0.375, 0.625, 0.3125, 0.5, 0.375, 0.5, 0.375, 0.625, 0.3125, 0.625, 0.375, 0.0, 0.625, 0.0, 0.625, 0.125, 0.375, 0.125, 0.8125, 0.5, 0.875, 0.5, 0.875, 0.625, 0.8125, 0.625, 0.25, 0.5, 0.3125, 0.5, 0.3125, 0.625, 0.25, 0.625, 0.625, 0.5, 0.6875, 0.5, 0.6875, 0.625, 0.625, 0.625, 0.625, 0.625, 0.6875, 0.625, 0.6875, 0.75, 0.625, 0.75, 0.375, 0.75, 0.625, 0.75, 0.625, 0.8125, 0.375, 0.8125, 0.375, 0.375, 0.625, 0.375, 0.625, 0.4375, 0.375, 0.4375, 0.25, 0.625, 0.3125, 0.625, 0.3125, 0.75, 0.25, 0.75, 0.75, 0.5, 0.8125, 0.5, 0.8125, 0.625, 0.75, 0.625, 0.125, 0.5, 0.1875, 0.5, 0.1875, 0.625, 0.125, 0.625, 0.125, 0.625, 0.1875, 0.625, 0.1875, 0.75, 0.125, 0.75, 0.375, 0.25, 0.625, 0.25, 0.625, 0.3125, 0.375, 0.3125, 0.375, 0.875, 0.625, 0.875, 0.625, 0.9375, 0.375, 0.9375, 0.75, 0.625, 0.8125, 0.625, 0.8125, 0.75, 0.75, 0.75])
me_cube_010.materials.append(mat_m_mattress)
me_cube_010.materials.append(mat_m_bedframe)
me_cube_010.materials.append(mat_m_legsframe)
me_cube_010.use_mirror_vertex_groups = False
me_cube_010.update()

# ---- objects
ob_bedframe_003 = bpy.data.objects.new('bedFrame.003', me_cube_010)

# ---- transforms, parenting, visibility, modifiers, constraints
ob_bedframe_003.location = (-7.285, -3.142, -2.165)
ob_bedframe_003.scale = (0.7612, 0.5454, -0.3938)
ob_bedframe_003.lock_rotations_4d = False
ob_bedframe_003.empty_display_type = 'ARROWS'
ob_bedframe_003.lineart.crease_threshold = 0.0

# ---- collection membership
col_collection.objects.link(ob_bedframe_003)

# ---- scene / render settings (as saved in the file)
scene.frame_start = 1; scene.frame_end = 250; scene.frame_set(1)
scene.render.engine = 'BLENDER_EEVEE_NEXT'
bpy.context.view_layer.update()

# ---- added for rendering (the .blend has no active camera and no usable light): camera, sun
cam_auto = bpy.data.cameras.new('AutoCamera')
cam_auto.lens = 50.0
cam_auto.sensor_width = 36.0
cam_auto.clip_end = 1000.0
ob_auto_camera = bpy.data.objects.new('AutoCamera', cam_auto)
scene.collection.objects.link(ob_auto_camera)
ob_auto_camera.location = (17.3758, -21.4631, 15.0025)
ob_auto_camera.rotation_euler = (1.09748, -7.21219e-08, 0.694738)
scene.camera = ob_auto_camera
light_auto_sun = bpy.data.lights.new('AutoSun', 'SUN')
light_auto_sun.energy = 3.0
light_auto_sun.angle = 0.0523599
ob_auto_sun = bpy.data.objects.new('AutoSun', light_auto_sun)
scene.collection.objects.link(ob_auto_sun)
ob_auto_sun.rotation_euler = (0.872665, 0.174533, 0.523599)
bpy.context.view_layer.update()
